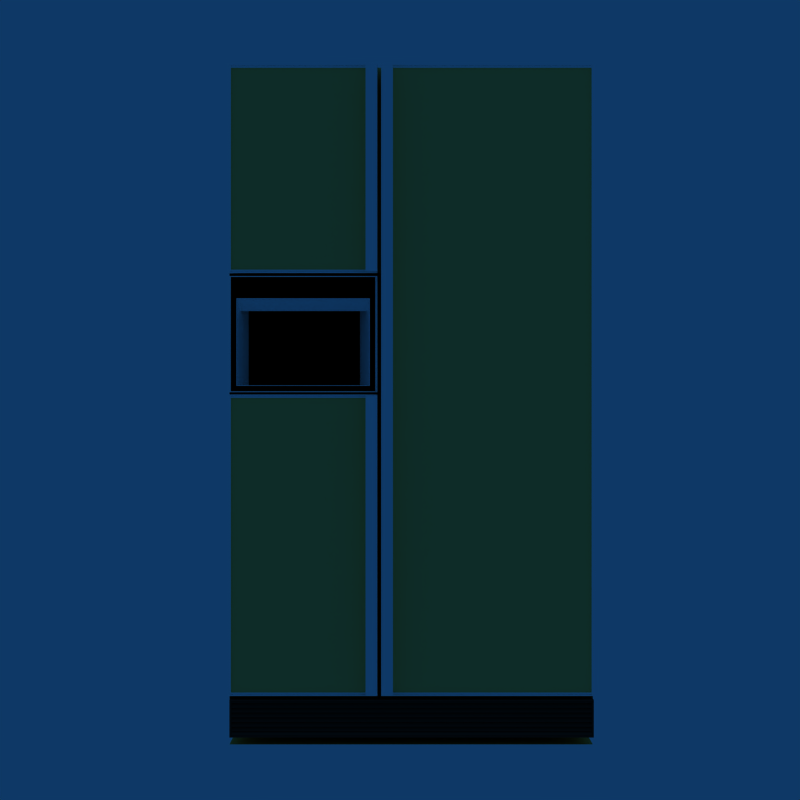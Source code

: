 # Source: 03_refrigerator.blend  (saved by Blender 2.49.2; exported with 4.5.12 LTS)
import bpy
from mathutils import Matrix  # noqa: F401  (used for matrix-valued properties, if any)

bpy.ops.wm.read_factory_settings(use_empty=True)
scene = bpy.context.scene
scene.name = 'Scene'

# ---- collections
col_collection_1 = bpy.data.collections.new('Collection 1'); scene.collection.children.link(col_collection_1)
col_collection_6 = bpy.data.collections.new('Collection 6'); scene.collection.children.link(col_collection_6)
col_collection_6.hide_render = True
col_collection_6.hide_viewport = True
col_collection_10 = bpy.data.collections.new('Collection 10'); scene.collection.children.link(col_collection_10)
col_collection_10.hide_render = True
col_collection_10.hide_viewport = True

# ---- materials (node trees are filled in below, after node groups)
mat_material_016 = bpy.data.materials.new('Material.016')
mat_material_016.alpha_threshold = 0.0
mat_material_016.diffuse_color = (0.9861, 0.7808, 0.3941, 1.0)
mat_material_016.roughness = 0.5
mat_material_016.line_color = (0.0, 0.0, 0.0, 1.0)
mat_material_019 = bpy.data.materials.new('Material.019')
mat_material_019.alpha_threshold = 0.0
mat_material_019.diffuse_color = (0.0, 0.0, 0.0, 1.0)
mat_material_019.roughness = 0.5
mat_material_019.line_color = (0.0, 0.0, 0.0, 1.0)
mat_material_018 = bpy.data.materials.new('Material.018')
mat_material_018.alpha_threshold = 0.0
mat_material_018.diffuse_color = (0.14, 0.14, 0.14, 1.0)
mat_material_018.roughness = 0.5
mat_material_018.line_color = (0.0, 0.0, 0.0, 1.0)
mat_material_017 = bpy.data.materials.new('Material.017')
mat_material_017.alpha_threshold = 0.0
mat_material_017.diffuse_color = (1.0, 1.0, 1.0, 1.0)
mat_material_017.roughness = 0.5
mat_material_017.line_color = (0.0, 0.0, 0.0, 1.0)
mat_material = bpy.data.materials.new('Material')
mat_material.alpha_threshold = 0.0
mat_material.diffuse_color = (0.14, 0.14, 0.14, 1.0)
mat_material.roughness = 0.5
mat_material.line_color = (0.0, 0.0, 0.0, 1.0)

# ---- material node trees

# ---- world
world_world = bpy.data.worlds.new('World'); scene.world = world_world
world_world.color = (0.05656, 0.2208, 0.4)
world_world.use_sun_shadow = False
world_world.sun_shadow_jitter_overblur = 0.0
world_world.cycles.sampling_method = 'MANUAL'
world_world.cycles.sample_map_resolution = 256

# ---- cameras
cam_camera = bpy.data.cameras.new('Camera')
cam_camera.passepartout_alpha = 0.7
cam_camera.clip_end = 100.0
cam_camera.lens = 150.0
cam_camera.ortho_scale = 7.314
cam_camera.display_size = 0.2
cam_camera.dof.focus_distance = 0.0
cam_camera.dof.aperture_fstop = 128.0

# ---- lights
light_lamp_002 = bpy.data.lights.new('Lamp.002', 'SPOT')
light_lamp_002.transmission_factor = 0.0
light_lamp_002.cutoff_distance = 10.0
light_lamp_002.energy = 100.0
light_lamp_002.shadow_buffer_clip_start = 0.5
light_lamp_002.shadow_soft_size = 1.0
light_lamp_002.shadow_maximum_resolution = 0.006
light_lamp_002.use_absolute_resolution = True
light_lamp_002.spot_blend = 0.3055
light_lamp_002.spot_size = 1.41
light_lamp_002.cycles.use_multiple_importance_sampling = False
light_lamp_001 = bpy.data.lights.new('Lamp.001', 'SPOT')
light_lamp_001.transmission_factor = 0.0
light_lamp_001.cutoff_distance = 10.0
light_lamp_001.energy = 100.0
light_lamp_001.shadow_buffer_clip_start = 0.5
light_lamp_001.shadow_soft_size = 1.0
light_lamp_001.shadow_maximum_resolution = 0.006
light_lamp_001.use_absolute_resolution = True
light_lamp_001.spot_blend = 0.3944
light_lamp_001.spot_size = 1.688
light_lamp_001.cycles.use_multiple_importance_sampling = False
light_lamp = bpy.data.lights.new('Lamp', 'SPOT')
light_lamp.transmission_factor = 0.0
light_lamp.cutoff_distance = 10.0
light_lamp.energy = 100.0
light_lamp.shadow_buffer_clip_start = 0.5
light_lamp.shadow_soft_size = 1.0
light_lamp.shadow_maximum_resolution = 0.006
light_lamp.use_absolute_resolution = True
light_lamp.spot_blend = 0.2611
light_lamp.spot_size = 1.549
light_lamp.cycles.use_multiple_importance_sampling = False

# ---- meshes
me_cube_005 = bpy.data.meshes.new('Cube.005')
me_cube_005.from_pydata([(-0.3401, 0.46, 1.195), (-0.3401, -0.46, 1.195), (0.3401, -0.46, 0.02), (0.3401, 0.46, 0.02), (-0.3401, 0.46, 0.02), (-0.3401, -0.46, 0.02), (-0.3401, 0.46, 1.715), (-0.3401, -0.46, 1.715), (0.3401, -0.46, 1.715), (0.3401, 0.46, 1.715), (-0.3401, 0.46, 0.13), (-0.3401, -0.46, 0.13), (0.3401, -0.46, 0.13), (0.3401, 0.46, 0.13), (-0.3354, -0.46, 0.02), (-0.3354, 0.46, 0.02), (-0.3354, 0.46, 1.715), (-0.3354, -0.46, 1.715), (-0.3354, 0.46, 0.13), (-0.3354, -0.46, 0.13), (-0.3401, 0.4547, 1.195), (0.3401, 0.4547, 0.02), (-0.3401, 0.4547, 0.02), (-0.3401, 0.4547, 1.715), (0.3401, 0.4547, 1.715), (0.3401, 0.4547, 0.13), (-0.3354, 0.4547, 0.02), (-0.3354, 0.4547, 1.715), (-0.3401, -0.46, 1.71), (-0.3401, 0.46, 1.71), (-0.3401, 0.4547, 1.71), (-0.3401, -0.4551, 1.195), (0.3401, -0.4551, 0.02), (-0.3401, -0.4551, 0.02), (-0.3401, -0.4551, 1.715), (0.3401, -0.4551, 1.715), (0.3401, -0.4551, 0.13), (-0.3354, -0.4551, 0.02), (-0.3354, -0.4551, 1.715), (-0.3401, -0.4551, 1.71), (0.3352, -0.46, 0.02), (0.3352, 0.46, 0.02), (0.3352, 0.46, 1.715), (0.3352, -0.46, 1.715), (0.3352, 0.46, 0.13), (0.3352, -0.46, 0.13), (0.3352, 0.4547, 0.02), (0.3352, 0.4547, 1.715), (0.3352, -0.4551, 0.02), (0.3352, -0.4551, 1.715), (-0.3401, 0.46, 1.71), (-0.3401, -0.46, 1.71), (0.3401, 0.46, 1.71), (0.3401, -0.46, 1.71), (-0.3354, 0.46, 1.71), (-0.3354, -0.46, 1.71), (0.3401, 0.4547, 1.71), (0.3401, -0.4551, 1.71), (0.3352, 0.46, 1.71), (0.3352, -0.46, 1.71), (-0.1678, -0.46, 0.02), (-9.981e-05, -0.46, 0.02), (0.1676, -0.46, 0.02), (-0.1677, 0.46, 0.02), (-9.972e-05, 0.46, 0.02), (0.1676, 0.46, 0.02), (-0.1677, 0.46, 1.715), (-9.969e-05, 0.46, 1.715), (0.1676, 0.46, 1.715), (-0.1678, -0.46, 1.715), (-9.996e-05, -0.46, 1.715), (0.1676, -0.46, 1.715), (-0.1677, 0.46, 0.13), (-9.972e-05, 0.46, 0.13), (0.1676, 0.46, 0.13), (-0.1678, -0.46, 0.13), (-9.981e-05, -0.46, 0.13), (0.1676, -0.46, 0.13), (-0.1677, 0.4547, 0.02), (-9.972e-05, 0.4547, 0.02), (0.1676, 0.4547, 0.02), (-0.1677, 0.4547, 1.715), (-9.969e-05, 0.4547, 1.715), (0.1676, 0.4547, 1.715), (-0.1678, -0.4551, 0.02), (-9.981e-05, -0.4551, 0.02), (0.1676, -0.4551, 0.02), (-0.1678, -0.4551, 1.715), (-9.996e-05, -0.4551, 1.715), (0.1676, -0.4551, 1.715), (-0.1677, 0.46, 1.71), (-9.969e-05, 0.46, 1.71), (0.1676, 0.46, 1.71), (-0.1678, -0.46, 1.71), (-9.996e-05, -0.46, 1.71), (0.1676, -0.46, 1.71), (-0.3401, 0.2273, 1.195), (-0.3401, -0.000188, 1.195), (-0.3401, -0.2277, 1.195), (0.3401, 0.2273, 0.02), (0.3401, -0.0001882, 0.02), (0.3401, -0.2277, 0.02), (-0.3401, 0.2273, 0.02), (-0.3401, -0.000188, 0.02), (-0.3401, -0.2277, 0.02), (-0.3401, 0.2273, 1.715), (-0.3401, -0.000188, 1.715), (-0.3401, -0.2277, 1.715), (0.3401, 0.2273, 1.715), (0.3401, -0.0001884, 1.715), (0.3401, -0.2277, 1.715), (0.3401, 0.2273, 0.13), (0.3401, -0.0001882, 0.13), (0.3401, -0.2277, 0.13), (-0.3354, 0.2273, 0.02), (-0.3354, -0.000188, 0.02), (-0.3354, -0.2277, 0.02), (-0.3354, 0.2273, 1.715), (-0.3354, -0.000188, 1.715), (-0.3354, -0.2277, 1.715), (-0.3401, 0.2273, 1.71), (-0.3401, -0.000188, 1.71), (-0.3401, -0.2277, 1.71), (0.3352, 0.2273, 0.02), (0.3352, -0.0001882, 0.02), (0.3352, -0.2277, 0.02), (0.3352, 0.2273, 1.715), (0.3352, -0.0001884, 1.715), (0.3352, -0.2277, 1.715), (0.3401, 0.2273, 1.71), (0.3401, -0.0001884, 1.71), (0.3401, -0.2277, 1.71), (-0.1678, -0.2277, 0.02), (-0.1678, -0.000188, 0.02), (-0.1677, 0.2273, 0.02), (-9.979e-05, -0.2277, 0.02), (-9.976e-05, -0.0001881, 0.02), (-9.974e-05, 0.2273, 0.02), (0.1676, -0.2277, 0.02), (0.1676, -0.0001881, 0.02), (0.1676, 0.2273, 0.02), (-0.1678, -0.2277, 1.715), (-0.1678, -0.0001881, 1.715), (-0.1678, 0.2273, 1.715), (-9.989e-05, -0.2277, 1.715), (-9.982e-05, -0.0001882, 1.715), (-9.976e-05, 0.2273, 1.715), (0.1676, -0.2277, 1.715), (0.1676, -0.0001883, 1.715), (0.1676, 0.2273, 1.715)], [], [(19, 11, 5, 14), (10, 18, 15, 4), (13, 25, 21, 3), (22, 4, 15, 26), (6, 23, 27, 16), (29, 0, 20, 30), (30, 23, 6, 29), (36, 12, 2, 32), (5, 33, 37, 14), (34, 7, 17, 38), (28, 39, 31, 1), (7, 34, 39, 28), (12, 45, 40, 2), (44, 13, 3, 41), (41, 3, 21, 46), (47, 24, 9, 42), (48, 32, 2, 40), (43, 8, 35, 49), (10, 50, 54, 18), (50, 6, 16, 54), (7, 51, 55, 17), (51, 11, 19, 55), (24, 56, 52, 9), (56, 25, 13, 52), (8, 53, 57, 35), (53, 12, 36, 57), (44, 58, 52, 13), (58, 42, 9, 52), (43, 59, 53, 8), (59, 45, 12, 53), (45, 77, 62, 40), (77, 76, 61, 62), (76, 75, 60, 61), (75, 19, 14, 60), (18, 72, 63, 15), (72, 73, 64, 63), (73, 74, 65, 64), (74, 44, 41, 65), (15, 63, 78, 26), (63, 64, 79, 78), (64, 65, 80, 79), (65, 41, 46, 80), (27, 81, 66, 16), (81, 82, 67, 66), (82, 83, 68, 67), (83, 47, 42, 68), (37, 84, 60, 14), (84, 85, 61, 60), (85, 86, 62, 61), (86, 48, 40, 62), (17, 69, 87, 38), (69, 70, 88, 87), (70, 71, 89, 88), (71, 43, 49, 89), (54, 90, 72, 18), (90, 91, 73, 72), (91, 92, 74, 73), (92, 58, 44, 74), (16, 66, 90, 54), (66, 67, 91, 90), (67, 68, 92, 91), (68, 42, 58, 92), (55, 93, 69, 17), (93, 94, 70, 69), (94, 95, 71, 70), (95, 59, 43, 71), (19, 75, 93, 55), (75, 76, 94, 93), (76, 77, 95, 94), (77, 45, 59, 95), (25, 111, 99, 21), (111, 112, 100, 99), (112, 113, 101, 100), (113, 36, 32, 101), (33, 104, 116, 37), (104, 103, 115, 116), (103, 102, 114, 115), (102, 22, 26, 114), (23, 105, 117, 27), (105, 106, 118, 117), (106, 107, 119, 118), (107, 34, 38, 119), (39, 122, 98, 31), (122, 121, 97, 98), (121, 120, 96, 97), (120, 30, 20, 96), (34, 107, 122, 39), (107, 106, 121, 122), (106, 105, 120, 121), (105, 23, 30, 120), (21, 99, 123, 46), (99, 100, 124, 123), (100, 101, 125, 124), (101, 32, 48, 125), (35, 110, 128, 49), (110, 109, 127, 128), (109, 108, 126, 127), (108, 24, 47, 126), (57, 131, 110, 35), (131, 130, 109, 110), (130, 129, 108, 109), (129, 56, 24, 108), (36, 113, 131, 57), (113, 112, 130, 131), (112, 111, 129, 130), (111, 25, 56, 129), (78, 134, 114, 26), (134, 133, 115, 114), (133, 132, 116, 115), (132, 84, 37, 116), (79, 137, 134, 78), (137, 136, 133, 134), (136, 135, 132, 133), (135, 85, 84, 132), (80, 140, 137, 79), (140, 139, 136, 137), (139, 138, 135, 136), (138, 86, 85, 135), (46, 123, 140, 80), (123, 124, 139, 140), (124, 125, 138, 139), (125, 48, 86, 138), (87, 141, 119, 38), (141, 142, 118, 119), (142, 143, 117, 118), (143, 81, 27, 117), (88, 144, 141, 87), (144, 145, 142, 141), (145, 146, 143, 142), (146, 82, 81, 143), (89, 147, 144, 88), (147, 148, 145, 144), (148, 149, 146, 145), (149, 83, 82, 146), (49, 128, 147, 89), (128, 127, 148, 147), (127, 126, 149, 148), (126, 47, 83, 149)])
me_cube_005.polygons.foreach_set('use_smooth', [True] * 138)
me_cube_005.materials.append(mat_material_016)
me_cube_005.use_remesh_preserve_volume = False
me_cube_005.use_remesh_preserve_attributes = False
me_cube_005.use_mirror_vertex_groups = False
me_cube_005.update()
me_cube_006 = bpy.data.meshes.new('Cube.006')
me_cube_006.from_pydata([(-0.3911, 0.1039, 0.9098), (-0.3911, 0.4406, 0.9098), (-0.3911, 0.454, 0.9098), (-0.3911, 0.09083, 0.9098), (-0.3911, 0.1055, 0.9079), (-0.3911, 0.1055, 0.8947), (-0.3911, 0.4388, 0.9079), (-0.3911, 0.4388, 0.8947), (-0.3911, 0.1039, 0.9079), (-0.3911, 0.1039, 0.8947), (-0.3911, 0.1039, 1.129), (-0.3911, 0.4406, 0.9079), (-0.3911, 0.454, 0.9079), (-0.3911, 0.09083, 0.9079), (-0.3911, 0.4406, 0.8947), (-0.3911, 0.4406, 1.129), (-0.3911, 0.09083, 0.8947), (-0.3911, 0.454, 0.8947), (-0.3911, 0.09083, 1.129), (-0.3911, 0.454, 1.129), (-0.2901, 0.1305, 1.127), (-0.2901, 0.4138, 1.127), (-0.2901, 0.4138, 0.9098), (-0.2901, 0.1305, 0.9098), (-0.3921, 0.454, 1.182), (-0.3921, 0.09083, 1.182), (-0.3921, 0.09083, 1.129), (-0.3921, 0.454, 1.129), (-0.3911, 0.454, 1.129), (-0.3911, 0.09083, 1.129)], [], [(0, 3, 18, 10), (3, 0, 8, 13), (1, 2, 12, 11), (15, 19, 2, 1), (5, 4, 6, 7), (9, 8, 4, 5), (7, 6, 11, 14), (16, 13, 8, 9), (11, 12, 17, 14), (23, 20, 21, 22), (24, 27, 26, 25), (27, 28, 29, 26)])
me_cube_006.materials.append(mat_material_019)
me_cube_006.use_remesh_preserve_volume = False
me_cube_006.use_remesh_preserve_attributes = False
me_cube_006.use_mirror_vertex_groups = False
me_cube_006.update()
me_cube_127 = bpy.data.meshes.new('Cube.127')
me_cube_127.from_pydata([(-0.3401, 0.4541, 0.1101), (-0.3651, 0.4541, 0.1101), (-0.3651, 0.4541, 0.025), (-0.3401, 0.4541, 0.025), (-0.3651, 0.456, 0.025), (-0.3651, 0.456, 0.1101), (-0.3401, 0.456, 0.1101), (-0.3401, 0.456, 0.025), (-0.3651, 0.456, 0.1121), (-0.3401, 0.456, 0.1121), (-0.3651, 0.4541, 0.1121), (-0.3401, 0.4541, 0.1121), (-0.3651, 0.456, 0.023), (-0.3401, 0.456, 0.023), (-0.3401, 0.4541, 0.023), (-0.3651, 0.4541, 0.023), (-0.3401, -0.456, 0.023), (-0.3651, -0.456, 0.023), (-0.3651, -0.456, 0.025), (-0.3401, -0.456, 0.025), (-0.3651, -0.456, 0.1121), (-0.3401, -0.456, 0.1121), (-0.3401, -0.456, 0.1101), (-0.3651, -0.456, 0.1101), (-0.3651, -0.458, 0.1101), (-0.3401, -0.458, 0.1101), (-0.3401, -0.458, 0.1121), (-0.3651, -0.458, 0.1121), (-0.3401, -0.458, 0.025), (-0.3651, -0.458, 0.025), (-0.3651, -0.458, 0.023), (-0.3401, -0.458, 0.023), (-0.3651, -0.458, 0.1101), (-0.3401, -0.458, 0.1101), (-0.3401, -0.456, 0.1101), (-0.3651, -0.456, 0.1101), (-0.3671, 0.4541, 0.025), (-0.3671, -0.456, 0.025), (-0.3671, 0.4541, 0.033), (-0.3671, -0.456, 0.033), (-0.3651, -0.456, 0.033), (-0.3651, 0.4541, 0.033), (-0.3401, 0.4541, 0.1101), (-0.3401, 0.4541, 0.025), (-0.3401, -0.456, 0.1101), (-0.3401, -0.456, 0.025), (-0.3401, -0.456, 0.1101), (-0.3401, -0.456, 0.033), (-0.3401, 0.4541, 0.033), (-0.3671, 0.456, 0.023), (-0.3671, -0.458, 0.023), (-0.3401, 0.456, 0.023), (-0.3401, -0.458, 0.023), (-0.3401, -0.458, 0.02), (-0.3671, -0.458, 0.02), (-0.3401, 0.456, 0.02), (-0.3671, 0.456, 0.02), (-0.3401, -0.461, 0.02), (-0.3401, -0.461, 0.1151), (-0.3671, -0.461, 0.1151), (-0.3671, -0.461, 0.02), (-0.3503, -0.456, 0.1104), (-0.3503, 0.4541, 0.1104), (-0.3657, -0.456, 0.095), (-0.3657, 0.4541, 0.095), (-0.3671, -0.456, 0.09641), (-0.3671, 0.4541, 0.09641), (-0.3517, -0.456, 0.1118), (-0.3517, 0.4541, 0.1118), (-0.348, 0.4541, 0.1035), (-0.348, -0.456, 0.1035), (-0.3671, 0.4541, 0.08441), (-0.3671, -0.456, 0.08441), (-0.3657, 0.4541, 0.083), (-0.3657, -0.456, 0.083), (-0.3466, 0.4541, 0.1021), (-0.3466, -0.456, 0.1021), (-0.3466, -0.456, 0.09009), (-0.3466, 0.4541, 0.09009), (-0.3657, -0.456, 0.071), (-0.3657, 0.4541, 0.071), (-0.3671, -0.456, 0.07241), (-0.3671, 0.4541, 0.07241), (-0.348, -0.456, 0.09151), (-0.348, 0.4541, 0.09151), (-0.348, 0.4541, 0.07951), (-0.348, -0.456, 0.07951), (-0.3671, 0.4541, 0.06041), (-0.3671, -0.456, 0.06041), (-0.3657, 0.4541, 0.059), (-0.3657, -0.456, 0.059), (-0.3466, 0.4541, 0.07809), (-0.3466, -0.456, 0.07809), (-0.3466, -0.456, 0.06609), (-0.3466, 0.4541, 0.06609), (-0.3657, -0.456, 0.047), (-0.3657, 0.4541, 0.047), (-0.3671, -0.456, 0.04841), (-0.3671, 0.4541, 0.04841), (-0.348, -0.456, 0.06751), (-0.348, 0.4541, 0.06751), (-0.348, 0.4541, 0.05551), (-0.348, -0.456, 0.05551), (-0.3671, 0.4541, 0.03641), (-0.3671, -0.456, 0.03641), (-0.3657, 0.4541, 0.035), (-0.3657, -0.456, 0.035), (-0.3466, 0.4541, 0.05409), (-0.3466, -0.456, 0.05409), (-0.3401, 0.459, 0.02), (-0.3401, 0.459, 0.1151), (-0.3671, 0.459, 0.1151), (-0.3671, 0.459, 0.02), (-0.3401, 0.456, 0.02), (-0.3671, 0.456, 0.02), (-0.3671, 0.456, 0.1151), (-0.3401, 0.456, 0.1151), (-0.3401, -0.461, 0.1151), (-0.3671, -0.461, 0.1151), (-0.3671, -0.461, 0.02), (-0.3401, -0.461, 0.02), (-0.3671, -0.458, 0.02), (-0.3671, -0.458, 0.1151), (-0.3401, -0.458, 0.1151), (-0.3401, -0.458, 0.02), (-0.3401, -0.458, 0.1121), (-0.3401, 0.456, 0.1121), (-0.3671, -0.458, 0.1121), (-0.3671, 0.456, 0.1121), (-0.3636, 0.4541, 0.1119), (-0.3636, -0.456, 0.1119), (-0.3671, 0.4541, 0.1084), (-0.3671, -0.456, 0.1084), (-0.3657, 0.4541, 0.107), (-0.3657, -0.456, 0.107), (-0.3622, 0.4541, 0.1105), (-0.3622, -0.456, 0.1105)], [], [(3, 0, 1, 2), (0, 3, 7, 6), (5, 4, 2, 1), (5, 1, 10, 8), (0, 6, 9, 11), (9, 8, 10, 11), (7, 3, 14, 13), (2, 4, 12, 15), (12, 13, 14, 15), (15, 14, 16, 17), (2, 15, 17, 18), (14, 3, 19, 16), (11, 10, 20, 21), (0, 11, 21, 22), (10, 1, 23, 20), (3, 2, 18, 19), (1, 0, 22, 23), (23, 22, 25, 24), (20, 23, 24, 27), (22, 21, 26, 25), (21, 20, 27, 26), (16, 19, 28, 31), (18, 17, 30, 29), (17, 16, 31, 30), (28, 29, 30, 31), (24, 25, 26, 27), (28, 19, 34, 33), (29, 28, 33, 32), (18, 29, 32, 35), (19, 18, 35, 34), (34, 35, 32, 33), (18, 2, 36, 37), (37, 36, 38, 39), (39, 38, 41, 40), (2, 41, 38, 36), (18, 37, 39, 40), (1, 2, 43, 42), (1, 23, 44, 42), (35, 18, 45, 46), (40, 41, 48, 47), (49, 50, 52, 51), (50, 49, 56, 54), (53, 55, 51, 52), (53, 54, 56, 55), (58, 57, 60, 59), (61, 67, 68, 62), (61, 62, 64, 63), (63, 64, 66, 65), (65, 66, 68, 67), (69, 70, 72, 71), (74, 73, 71, 72), (76, 75, 73, 74), (69, 75, 76, 70), (77, 83, 84, 78), (77, 78, 80, 79), (79, 80, 82, 81), (81, 82, 84, 83), (85, 86, 88, 87), (90, 89, 87, 88), (92, 91, 89, 90), (85, 91, 92, 86), (93, 99, 100, 94), (93, 94, 96, 95), (95, 96, 98, 97), (97, 98, 100, 99), (101, 102, 104, 103), (106, 105, 103, 104), (108, 107, 105, 106), (101, 107, 108, 102), (112, 109, 113, 114), (111, 112, 114, 115), (110, 111, 115, 116), (109, 110, 116, 113), (113, 116, 115, 114), (124, 123, 117, 120), (123, 122, 118, 117), (122, 121, 119, 118), (121, 124, 120, 119), (123, 116, 126, 125), (115, 122, 127, 128), (122, 123, 125, 127), (116, 115, 128, 126), (128, 127, 125, 126), (116, 123, 122, 115), (109, 112, 111, 110), (121, 122, 123, 124), (129, 130, 132, 131), (134, 133, 131, 132), (136, 135, 133, 134), (129, 135, 136, 130)])
me_cube_127.materials.append(mat_material_018)
me_cube_127.use_remesh_preserve_volume = False
me_cube_127.use_remesh_preserve_attributes = False
me_cube_127.use_mirror_vertex_groups = False
me_cube_127.update()
me_cube_128 = bpy.data.meshes.new('Cube.128')
me_cube_128.from_pydata([(-0.3911, 0.4406, 1.129), (-0.3911, 0.4406, 0.9079), (-0.3911, 0.1039, 1.129), (-0.3911, 0.1039, 0.9079), (-0.3911, 0.4388, 1.129), (-0.3911, 0.4388, 0.9079), (-0.3911, 0.1055, 1.129), (-0.3911, 0.1055, 0.9079), (-0.3911, 0.4406, 0.9098), (-0.3911, 0.1039, 0.9098), (-0.3911, 0.4388, 0.9098), (-0.3911, 0.1055, 0.9098), (-0.3921, 0.4388, 0.9098), (-0.3921, 0.1055, 0.9098), (-0.3921, 0.1055, 1.129), (-0.3921, 0.4388, 1.129), (-0.3921, 0.1039, 0.9079), (-0.3921, 0.1039, 0.9098), (-0.3921, 0.1039, 1.129), (-0.3921, 0.4406, 0.9079), (-0.3921, 0.4406, 0.9098), (-0.3921, 0.4406, 1.129), (-0.3921, 0.4388, 0.9079), (-0.3921, 0.1055, 0.9079), (-0.2901, 0.1305, 0.9098), (-0.2901, 0.4138, 0.9098), (-0.3921, 0.1055, 1.127), (-0.3921, 0.4388, 1.127), (-0.3921, 0.1055, 1.129), (-0.3921, 0.4388, 1.129), (-0.3911, 0.1055, 1.129), (-0.3911, 0.4388, 1.129), (-0.3911, 0.1055, 1.127), (-0.3911, 0.4388, 1.127), (-0.3841, 0.4388, 1.129), (-0.3841, 0.4388, 0.9098), (-0.3841, 0.1055, 1.129), (-0.3841, 0.1055, 0.9098), (-0.3841, 0.4388, 1.127), (-0.3841, 0.1055, 1.127), (-0.2901, 0.4138, 1.127), (-0.3841, 0.4388, 1.127), (-0.2901, 0.1305, 1.127), (-0.3841, 0.1055, 1.127), (-0.3571, 0.4388, 1.097), (-0.3571, 0.1055, 1.097)], [], [(10, 12, 13, 11), (11, 13, 14, 6), (4, 15, 12, 10), (9, 17, 16, 3), (2, 18, 17, 9), (1, 19, 20, 8), (21, 0, 8, 20), (7, 23, 22, 5), (3, 16, 23, 7), (6, 14, 18, 2), (5, 22, 19, 1), (0, 21, 15, 4), (22, 23, 13, 12), (13, 17, 18, 14), (23, 16, 17, 13), (20, 12, 15, 21), (19, 22, 12, 20), (27, 26, 28, 29), (32, 26, 27, 33), (31, 29, 28, 30), (10, 35, 34, 4), (6, 36, 37, 11), (11, 37, 35, 10), (33, 38, 39, 32), (24, 25, 35, 37), (25, 40, 41, 35), (37, 43, 42, 24), (40, 42, 43, 41), (41, 43, 45, 44)])
me_cube_128.materials.append(mat_material_017)
me_cube_128.use_remesh_preserve_volume = False
me_cube_128.use_remesh_preserve_attributes = False
me_cube_128.use_mirror_vertex_groups = False
me_cube_128.update()
me_cube_129 = bpy.data.meshes.new('Cube.129')
me_cube_129.from_pydata([(-0.3401, 0.08486, 0.8917), (-0.3401, 0.08486, 1.185), (-0.3561, 0.08486, 0.8917), (-0.3561, 0.08486, 1.185), (-0.3561, 0.46, 1.185), (-0.3561, 0.46, 0.8917), (-0.3911, 0.09083, 1.182), (-0.3911, 0.09083, 0.8947), (-0.3911, 0.454, 0.8947), (-0.3911, 0.454, 1.182), (-0.3921, 0.09083, 1.182), (-0.3921, 0.454, 1.182), (-0.3961, 0.09083, 1.182), (-0.3961, 0.09083, 0.8947), (-0.3961, 0.08486, 1.182), (-0.3961, 0.08486, 0.8947), (-0.3561, 0.08487, 1.182), (-0.3561, 0.08486, 0.8947), (-0.3961, 0.08486, 1.185), (-0.3961, 0.09083, 1.185), (-0.3561, 0.08487, 1.185), (-0.3961, 0.09083, 0.8917), (-0.3961, 0.08486, 0.8917), (-0.3561, 0.08486, 0.8917), (-0.3561, 0.46, 0.8917), (-0.3961, 0.46, 0.8917), (-0.3961, 0.454, 0.8917), (-0.3561, 0.46, 1.185), (-0.3961, 0.454, 1.185), (-0.3961, 0.46, 1.185), (-0.3401, 0.46, 1.185), (-0.3401, 0.46, 0.8917), (-0.3561, 0.46, 0.8947), (-0.3561, 0.46, 1.182), (-0.3961, 0.46, 0.8947), (-0.3961, 0.46, 1.182), (-0.3961, 0.454, 0.8947), (-0.3961, 0.454, 1.182)], [], [(2, 0, 1, 3), (0, 2, 5, 31), (30, 4, 3, 1), (30, 31, 5, 4), (36, 13, 7, 8), (13, 12, 6, 7), (36, 8, 9, 37), (37, 11, 10, 12), (25, 24, 23, 22), (29, 18, 20, 27), (37, 12, 19, 28), (36, 26, 21, 13), (15, 14, 12, 13), (17, 16, 14, 15), (12, 14, 18, 19), (14, 16, 20, 18), (15, 13, 21, 22), (17, 15, 22, 23), (32, 24, 25, 34), (34, 25, 26, 36), (35, 29, 27, 33), (37, 28, 29, 35), (32, 34, 35, 33), (34, 36, 37, 35)])
me_cube_129.materials.append(mat_material_017)
me_cube_129.use_remesh_preserve_volume = False
me_cube_129.use_remesh_preserve_attributes = False
me_cube_129.use_mirror_vertex_groups = False
me_cube_129.update()
me_cube_130 = bpy.data.meshes.new('Cube.130')
me_cube_130.from_pydata([(-0.3561, 0.46, 1.195), (-0.3561, 0.08487, 1.195), (-0.3561, 0.46, 1.715), (-0.3561, 0.08487, 1.715), (-0.3961, 0.46, 1.195), (-0.3961, 0.46, 1.715), (-0.3961, 0.08487, 1.195), (-0.3961, 0.08487, 1.715), (-0.3961, 0.454, 1.195), (-0.3961, 0.454, 1.715), (-0.3892, 0.454, 1.715), (-0.3892, 0.454, 1.195), (-0.3892, 0.1149, 1.715), (-0.3892, 0.1149, 1.195), (-0.3942, 0.1149, 1.195), (-0.3942, 0.1149, 1.715), (-0.4242, 0.1149, 1.715), (-0.4242, 0.1149, 1.195), (-0.4292, 0.1149, 1.195), (-0.4292, 0.1149, 1.715), (-0.4292, 0.1119, 1.715), (-0.4292, 0.1119, 1.195), (-0.4312, 0.1119, 1.195), (-0.4312, 0.1119, 1.715), (-0.4312, 0.08787, 1.715), (-0.4312, 0.08787, 1.195), (-0.4292, 0.08787, 1.195), (-0.4292, 0.08787, 1.715), (-0.4292, 0.08487, 1.715), (-0.4292, 0.08487, 1.195), (-0.3892, 0.08487, 1.715), (-0.3892, 0.46, 1.715), (-0.3561, 0.08487, 1.715), (-0.3561, 0.46, 1.715), (-0.3892, 0.08487, 1.195), (-0.3892, 0.46, 1.195), (-0.3561, 0.08487, 1.195), (-0.3561, 0.46, 1.195), (-0.4198, 0.1043, 1.195), (-0.4217, 0.1065, 1.195), (-0.4231, 0.1091, 1.195), (-0.4239, 0.1119, 1.195), (-0.4242, 0.1149, 1.195), (-0.3942, 0.1149, 1.195), (-0.3945, 0.1119, 1.195), (-0.3954, 0.1091, 1.195), (-0.3968, 0.1065, 1.195), (-0.3986, 0.1043, 1.195), (-0.4009, 0.1024, 1.195), (-0.4035, 0.101, 1.195), (-0.4063, 0.1002, 1.195), (-0.4092, 0.09987, 1.195), (-0.4121, 0.1002, 1.195), (-0.415, 0.101, 1.195), (-0.4176, 0.1024, 1.195), (-0.4198, 0.1043, 1.715), (-0.4217, 0.1065, 1.715), (-0.4231, 0.1091, 1.715), (-0.4239, 0.1119, 1.715), (-0.4242, 0.1149, 1.715), (-0.3942, 0.1149, 1.715), (-0.3945, 0.1119, 1.715), (-0.3954, 0.1091, 1.715), (-0.3968, 0.1065, 1.715), (-0.3986, 0.1043, 1.715), (-0.4009, 0.1024, 1.715), (-0.4035, 0.101, 1.715), (-0.4063, 0.1002, 1.715), (-0.4092, 0.09987, 1.715), (-0.4121, 0.1002, 1.715), (-0.415, 0.101, 1.715), (-0.4176, 0.1024, 1.715), (-0.3961, 0.46, 1.715), (-0.3561, 0.46, 1.715), (-0.3961, 0.46, 1.718), (-0.3561, 0.46, 1.718), (-0.3961, 0.08487, 1.715), (-0.3961, 0.08487, 1.718), (-0.3561, 0.08487, 1.718), (-0.3561, 0.08487, 1.715), (-0.3971, 0.46, 1.715), (-0.3971, 0.08487, 1.715), (-0.3971, 0.08487, 1.718), (-0.3971, 0.46, 1.718), (-0.3892, 0.454, 1.709), (-0.3892, 0.1149, 1.709), (-0.3941, 0.454, 1.709), (-0.3941, 0.1149, 1.709), (-0.3941, 0.1149, 1.713), (-0.3941, 0.454, 1.713), (-0.3931, 0.454, 1.713), (-0.3931, 0.1149, 1.713), (-0.3931, 0.454, 1.715), (-0.3931, 0.1149, 1.715), (-0.3558, 0.453, 1.204), (-0.3558, 0.453, 1.705), (-0.3558, 0.09183, 1.204), (-0.3558, 0.09183, 1.705), (-0.3404, 0.453, 1.204), (-0.3404, 0.09183, 1.204), (-0.3404, 0.453, 1.705), (-0.3404, 0.09183, 1.705), (-0.3931, 0.1149, 1.195), (-0.3931, 0.454, 1.195), (-0.3931, 0.1149, 1.197), (-0.3931, 0.454, 1.197), (-0.3941, 0.454, 1.197), (-0.3941, 0.1149, 1.197), (-0.3941, 0.1149, 1.201), (-0.3941, 0.454, 1.201), (-0.3892, 0.1149, 1.201), (-0.3892, 0.454, 1.201), (-0.3971, 0.46, 1.192), (-0.3971, 0.08487, 1.192), (-0.3971, 0.08487, 1.195), (-0.3971, 0.46, 1.195), (-0.3561, 0.08487, 1.195), (-0.3561, 0.08487, 1.192), (-0.3961, 0.08487, 1.192), (-0.3961, 0.08487, 1.195), (-0.3561, 0.46, 1.192), (-0.3961, 0.46, 1.192), (-0.3561, 0.46, 1.195), (-0.3961, 0.46, 1.195), (-0.4198, 0.08487, 1.195), (-0.4217, 0.08487, 1.195), (-0.4231, 0.08487, 1.195), (-0.4239, 0.08487, 1.195), (-0.4242, 0.08487, 1.195), (-0.3942, 0.08487, 1.195), (-0.3945, 0.08487, 1.195), (-0.3954, 0.08487, 1.195), (-0.3968, 0.08487, 1.195), (-0.3986, 0.08487, 1.195), (-0.4009, 0.08487, 1.195), (-0.4035, 0.08487, 1.195), (-0.4063, 0.08487, 1.195), (-0.4092, 0.08487, 1.195), (-0.4121, 0.08487, 1.195), (-0.415, 0.08487, 1.195), (-0.4176, 0.08487, 1.195), (-0.4198, 0.08487, 1.715), (-0.4217, 0.08487, 1.715), (-0.4231, 0.08487, 1.715), (-0.4239, 0.08487, 1.715), (-0.4242, 0.08487, 1.715), (-0.3942, 0.08487, 1.715), (-0.3945, 0.08487, 1.715), (-0.3954, 0.08487, 1.715), (-0.3968, 0.08487, 1.715), (-0.3986, 0.08487, 1.715), (-0.4009, 0.08487, 1.715), (-0.4035, 0.08487, 1.715), (-0.4063, 0.08487, 1.715), (-0.4092, 0.08487, 1.715), (-0.4121, 0.08487, 1.715), (-0.415, 0.08487, 1.715), (-0.4176, 0.08487, 1.715), (-0.4176, 0.08487, 0.8837), (-0.415, 0.08487, 0.8837), (-0.4121, 0.08487, 0.8837), (-0.4092, 0.08487, 0.8837), (-0.4063, 0.08487, 0.8837), (-0.4035, 0.08487, 0.8837), (-0.4009, 0.08487, 0.8837), (-0.3986, 0.08487, 0.8837), (-0.3968, 0.08487, 0.8837), (-0.3954, 0.08487, 0.8837), (-0.3945, 0.08487, 0.8837), (-0.3942, 0.08487, 0.8837), (-0.4242, 0.08487, 0.8837), (-0.4239, 0.08487, 0.8837), (-0.4231, 0.08487, 0.8837), (-0.4217, 0.08487, 0.8837), (-0.4198, 0.08487, 0.8837), (-0.4176, 0.08487, 0.13), (-0.415, 0.08487, 0.13), (-0.4121, 0.08487, 0.13), (-0.4092, 0.08487, 0.13), (-0.4063, 0.08487, 0.13), (-0.4035, 0.08487, 0.13), (-0.4009, 0.08487, 0.13), (-0.3986, 0.08487, 0.13), (-0.3968, 0.08487, 0.13), (-0.3954, 0.08487, 0.13), (-0.3945, 0.08487, 0.13), (-0.3942, 0.08487, 0.13), (-0.4242, 0.08487, 0.13), (-0.4239, 0.08487, 0.13), (-0.4231, 0.08487, 0.13), (-0.4217, 0.08487, 0.13), (-0.4198, 0.08487, 0.13), (-0.3961, 0.46, 0.13), (-0.3561, 0.46, 0.13), (-0.3961, 0.46, 0.127), (-0.3561, 0.46, 0.127), (-0.3961, 0.08487, 0.13), (-0.3961, 0.08487, 0.127), (-0.3561, 0.08487, 0.127), (-0.3561, 0.08487, 0.13), (-0.3971, 0.46, 0.13), (-0.3971, 0.08487, 0.13), (-0.3971, 0.08487, 0.127), (-0.3971, 0.46, 0.127), (-0.3892, 0.454, 0.136), (-0.3892, 0.1149, 0.136), (-0.3941, 0.454, 0.136), (-0.3941, 0.1149, 0.136), (-0.3941, 0.1149, 0.132), (-0.3941, 0.454, 0.132), (-0.3931, 0.454, 0.132), (-0.3931, 0.1149, 0.132), (-0.3931, 0.454, 0.13), (-0.3931, 0.1149, 0.13), (-0.3404, 0.09183, 0.874), (-0.3404, 0.453, 0.874), (-0.3404, 0.09183, 0.1397), (-0.3404, 0.453, 0.1397), (-0.3558, 0.09183, 0.874), (-0.3558, 0.09183, 0.1397), (-0.3558, 0.453, 0.874), (-0.3558, 0.453, 0.1397), (-0.3931, 0.1149, 0.8837), (-0.3931, 0.454, 0.8837), (-0.3931, 0.1149, 0.8817), (-0.3931, 0.454, 0.8817), (-0.3941, 0.454, 0.8817), (-0.3941, 0.1149, 0.8817), (-0.3941, 0.1149, 0.8777), (-0.3941, 0.454, 0.8777), (-0.3892, 0.1149, 0.8777), (-0.3892, 0.454, 0.8777), (-0.3971, 0.46, 0.8867), (-0.3971, 0.08487, 0.8867), (-0.3971, 0.08487, 0.8837), (-0.3971, 0.46, 0.8837), (-0.3561, 0.08487, 0.8837), (-0.3561, 0.08487, 0.8867), (-0.3961, 0.08487, 0.8867), (-0.3961, 0.08487, 0.8837), (-0.3561, 0.46, 0.8867), (-0.3961, 0.46, 0.8867), (-0.3561, 0.46, 0.8837), (-0.3961, 0.46, 0.8837), (-0.4176, 0.1024, 0.8837), (-0.415, 0.101, 0.8837), (-0.4121, 0.1002, 0.8837), (-0.4092, 0.09987, 0.8837), (-0.4063, 0.1002, 0.8837), (-0.4035, 0.101, 0.8837), (-0.4009, 0.1024, 0.8837), (-0.3986, 0.1043, 0.8837), (-0.3968, 0.1065, 0.8837), (-0.3954, 0.1091, 0.8837), (-0.3945, 0.1119, 0.8837), (-0.3942, 0.1149, 0.8837), (-0.4242, 0.1149, 0.8837), (-0.4239, 0.1119, 0.8837), (-0.4231, 0.1091, 0.8837), (-0.4217, 0.1065, 0.8837), (-0.4198, 0.1043, 0.8837), (-0.4176, 0.1024, 0.13), (-0.415, 0.101, 0.13), (-0.4121, 0.1002, 0.13), (-0.4092, 0.09987, 0.13), (-0.4063, 0.1002, 0.13), (-0.4035, 0.101, 0.13), (-0.4009, 0.1024, 0.13), (-0.3986, 0.1043, 0.13), (-0.3968, 0.1065, 0.13), (-0.3954, 0.1091, 0.13), (-0.3945, 0.1119, 0.13), (-0.3942, 0.1149, 0.13), (-0.4242, 0.1149, 0.13), (-0.4239, 0.1119, 0.13), (-0.4231, 0.1091, 0.13), (-0.4217, 0.1065, 0.13), (-0.4198, 0.1043, 0.13), (-0.3561, 0.46, 0.13), (-0.3561, 0.08487, 0.13), (-0.3892, 0.46, 0.13), (-0.3892, 0.08487, 0.13), (-0.3561, 0.46, 0.8837), (-0.3561, 0.08487, 0.8837), (-0.3892, 0.46, 0.8837), (-0.3892, 0.08487, 0.8837), (-0.4292, 0.08487, 0.13), (-0.4292, 0.08487, 0.8837), (-0.4292, 0.08787, 0.8837), (-0.4292, 0.08787, 0.13), (-0.4312, 0.08787, 0.13), (-0.4312, 0.08787, 0.8837), (-0.4312, 0.1119, 0.8837), (-0.4312, 0.1119, 0.13), (-0.4292, 0.1119, 0.13), (-0.4292, 0.1119, 0.8837), (-0.4292, 0.1149, 0.8837), (-0.4292, 0.1149, 0.13), (-0.4242, 0.1149, 0.13), (-0.4242, 0.1149, 0.8837), (-0.3942, 0.1149, 0.8837), (-0.3942, 0.1149, 0.13), (-0.3892, 0.1149, 0.13), (-0.3892, 0.1149, 0.8837), (-0.3892, 0.454, 0.13), (-0.3892, 0.454, 0.8837), (-0.3961, 0.454, 0.8837), (-0.3961, 0.454, 0.13), (-0.3961, 0.08487, 0.8837), (-0.3961, 0.08487, 0.13), (-0.3961, 0.46, 0.8837), (-0.3961, 0.46, 0.13), (-0.3561, 0.08487, 0.8837), (-0.3561, 0.46, 0.8837), (-0.3561, 0.08487, 0.13), (-0.3561, 0.46, 0.13), (-0.3561, -0.46, 0.13), (-0.3561, 0.07587, 0.13), (-0.3561, -0.46, 1.715), (-0.3561, 0.07587, 1.715), (-0.3961, -0.46, 0.13), (-0.3961, -0.46, 1.715), (-0.3961, 0.07587, 0.13), (-0.3961, 0.07587, 1.715), (-0.3961, -0.454, 0.13), (-0.3961, -0.454, 1.715), (-0.3892, -0.454, 1.715), (-0.3892, -0.454, 0.13), (-0.3892, 0.04587, 1.715), (-0.3892, 0.04587, 0.13), (-0.3942, 0.04587, 0.13), (-0.3942, 0.04587, 1.715), (-0.4242, 0.04587, 1.715), (-0.4242, 0.04587, 0.13), (-0.4292, 0.04587, 0.13), (-0.4292, 0.04587, 1.715), (-0.4292, 0.04887, 1.715), (-0.4292, 0.04887, 0.13), (-0.4312, 0.04887, 0.13), (-0.4312, 0.04887, 1.715), (-0.4312, 0.07287, 1.715), (-0.4312, 0.07287, 0.13), (-0.4292, 0.07287, 0.13), (-0.4292, 0.07287, 1.715), (-0.4292, 0.07587, 1.715), (-0.4292, 0.07587, 0.13), (-0.3892, 0.07587, 1.715), (-0.3892, -0.46, 1.715), (-0.3561, 0.07587, 1.715), (-0.3561, -0.46, 1.715), (-0.3892, 0.07587, 0.13), (-0.3892, -0.46, 0.13), (-0.3561, 0.07587, 0.13), (-0.3561, -0.46, 0.13), (-0.4198, 0.05647, 0.13), (-0.4217, 0.0542, 0.13), (-0.4231, 0.05161, 0.13), (-0.4239, 0.04879, 0.13), (-0.4242, 0.04587, 0.13), (-0.3942, 0.04587, 0.13), (-0.3945, 0.04879, 0.13), (-0.3954, 0.05161, 0.13), (-0.3968, 0.0542, 0.13), (-0.3986, 0.05647, 0.13), (-0.4009, 0.05834, 0.13), (-0.4035, 0.05972, 0.13), (-0.4063, 0.06058, 0.13), (-0.4092, 0.06087, 0.13), (-0.4121, 0.06058, 0.13), (-0.415, 0.05972, 0.13), (-0.4176, 0.05834, 0.13), (-0.4198, 0.05647, 1.715), (-0.4217, 0.0542, 1.715), (-0.4231, 0.05161, 1.715), (-0.4239, 0.04879, 1.715), (-0.4242, 0.04587, 1.715), (-0.3942, 0.04587, 1.715), (-0.3945, 0.04879, 1.715), (-0.3954, 0.05161, 1.715), (-0.3968, 0.0542, 1.715), (-0.3986, 0.05647, 1.715), (-0.4009, 0.05834, 1.715), (-0.4035, 0.05972, 1.715), (-0.4063, 0.06058, 1.715), (-0.4092, 0.06087, 1.715), (-0.4121, 0.06058, 1.715), (-0.415, 0.05972, 1.715), (-0.4176, 0.05834, 1.715), (-0.3961, -0.46, 1.715), (-0.3561, -0.46, 1.715), (-0.3961, -0.46, 1.718), (-0.3561, -0.46, 1.718), (-0.3961, 0.07587, 1.715), (-0.3961, 0.07587, 1.718), (-0.3561, 0.07587, 1.718), (-0.3561, 0.07587, 1.715), (-0.3971, -0.46, 1.715), (-0.3971, 0.07587, 1.715), (-0.3971, 0.07587, 1.718), (-0.3971, -0.46, 1.718), (-0.3892, -0.454, 1.709), (-0.3892, 0.04587, 1.709), (-0.3941, -0.454, 1.709), (-0.3941, 0.04587, 1.709), (-0.3941, 0.04587, 1.713), (-0.3941, -0.454, 1.713), (-0.3931, -0.454, 1.713), (-0.3931, 0.04587, 1.713), (-0.3931, -0.454, 1.715), (-0.3931, 0.04587, 1.715), (-0.3558, -0.453, 0.1397), (-0.3558, -0.453, 1.705), (-0.3558, 0.0689, 0.1397), (-0.3558, 0.0689, 1.705), (-0.3404, -0.453, 0.1397), (-0.3404, 0.0689, 0.1397), (-0.3404, -0.453, 1.705), (-0.3404, 0.0689, 1.705), (-0.3931, 0.04587, 0.13), (-0.3931, -0.454, 0.13), (-0.3931, 0.04587, 0.132), (-0.3931, -0.454, 0.132), (-0.3941, -0.454, 0.132), (-0.3941, 0.04587, 0.132), (-0.3941, 0.04587, 0.136), (-0.3941, -0.454, 0.136), (-0.3892, 0.04587, 0.136), (-0.3892, -0.454, 0.136), (-0.3971, -0.46, 0.127), (-0.3971, 0.07587, 0.127), (-0.3971, 0.07587, 0.13), (-0.3971, -0.46, 0.13), (-0.3561, 0.07587, 0.13), (-0.3561, 0.07587, 0.127), (-0.3961, 0.07587, 0.127), (-0.3961, 0.07587, 0.13), (-0.3561, -0.46, 0.127), (-0.3961, -0.46, 0.127), (-0.3561, -0.46, 0.13), (-0.3961, -0.46, 0.13), (-0.4198, 0.07587, 0.13), (-0.4217, 0.07587, 0.13), (-0.4231, 0.07587, 0.13), (-0.4239, 0.07587, 0.13), (-0.4242, 0.07587, 0.13), (-0.3942, 0.07587, 0.13), (-0.3945, 0.07587, 0.13), (-0.3954, 0.07587, 0.13), (-0.3968, 0.07587, 0.13), (-0.3986, 0.07587, 0.13), (-0.4009, 0.07587, 0.13), (-0.4035, 0.07587, 0.13), (-0.4063, 0.07587, 0.13), (-0.4092, 0.07587, 0.13), (-0.4121, 0.07587, 0.13), (-0.415, 0.07587, 0.13), (-0.4176, 0.07587, 0.13), (-0.4198, 0.07587, 1.715), (-0.4217, 0.07587, 1.715), (-0.4231, 0.07587, 1.715), (-0.4239, 0.07587, 1.715), (-0.4242, 0.07587, 1.715), (-0.3942, 0.07587, 1.715), (-0.3945, 0.07587, 1.715), (-0.3954, 0.07587, 1.715), (-0.3968, 0.07587, 1.715), (-0.3986, 0.07587, 1.715), (-0.4009, 0.07587, 1.715), (-0.4035, 0.07587, 1.715), (-0.4063, 0.07587, 1.715), (-0.4092, 0.07587, 1.715), (-0.4121, 0.07587, 1.715), (-0.415, 0.07587, 1.715), (-0.4176, 0.07587, 1.715)], [], [(0, 4, 5, 2), (3, 7, 6, 1), (4, 8, 9, 5), (8, 11, 10, 9), (13, 14, 15, 12), (17, 18, 19, 16), (18, 21, 20, 19), (21, 22, 23, 20), (22, 25, 24, 23), (25, 26, 27, 24), (26, 29, 28, 27), (6, 7, 28, 29), (33, 31, 30, 32), (36, 37, 35, 34), (38, 39, 56, 55), (40, 57, 56, 39), (41, 58, 57, 40), (42, 59, 58, 41), (44, 61, 60, 43), (45, 62, 61, 44), (46, 63, 62, 45), (47, 64, 63, 46), (48, 65, 64, 47), (49, 66, 65, 48), (50, 67, 66, 49), (51, 68, 67, 50), (51, 52, 69, 68), (52, 53, 70, 69), (53, 54, 71, 70), (54, 38, 55, 71), (72, 74, 75, 73), (74, 77, 78, 75), (75, 78, 79, 73), (73, 79, 76, 72), (77, 76, 79, 78), (76, 81, 80, 72), (77, 82, 81, 76), (74, 83, 82, 77), (72, 80, 83, 74), (80, 81, 82, 83), (87, 86, 84, 85), (88, 89, 86, 87), (91, 90, 89, 88), (93, 92, 90, 91), (94, 0, 2, 95), (1, 96, 97, 3), (3, 97, 95, 2), (0, 94, 96, 1), (98, 94, 95, 100), (101, 97, 96, 99), (100, 95, 97, 101), (99, 96, 94, 98), (102, 104, 105, 103), (104, 107, 106, 105), (107, 108, 109, 106), (108, 110, 111, 109), (115, 112, 113, 114), (123, 121, 112, 115), (121, 118, 113, 112), (118, 119, 114, 113), (119, 123, 115, 114), (118, 117, 116, 119), (122, 123, 119, 116), (120, 122, 116, 117), (121, 120, 117, 118), (123, 122, 120, 121), (39, 38, 124, 125), (39, 125, 126, 40), (40, 126, 127, 41), (41, 127, 128, 42), (43, 129, 130, 44), (44, 130, 131, 45), (45, 131, 132, 46), (46, 132, 133, 47), (47, 133, 134, 48), (48, 134, 135, 49), (49, 135, 136, 50), (50, 136, 137, 51), (52, 51, 137, 138), (53, 52, 138, 139), (54, 53, 139, 140), (38, 54, 140, 124), (21, 26, 25, 22), (18, 42, 128, 29), (55, 56, 142, 141), (57, 143, 142, 56), (58, 144, 143, 57), (59, 145, 144, 58), (61, 147, 146, 60), (62, 148, 147, 61), (63, 149, 148, 62), (64, 150, 149, 63), (65, 151, 150, 64), (66, 152, 151, 65), (67, 153, 152, 66), (68, 154, 153, 67), (68, 69, 155, 154), (69, 70, 156, 155), (70, 71, 157, 156), (71, 55, 141, 157), (20, 23, 24, 27), (19, 28, 145, 59), (296, 287, 170, 256), (295, 292, 291, 288), (244, 260, 174, 158), (245, 244, 158, 159), (246, 245, 159, 160), (247, 246, 160, 161), (247, 161, 162, 248), (248, 162, 163, 249), (249, 163, 164, 250), (250, 164, 165, 251), (251, 165, 166, 252), (252, 166, 167, 253), (253, 167, 168, 254), (254, 168, 169, 255), (256, 170, 171, 257), (257, 171, 172, 258), (258, 172, 173, 259), (260, 259, 173, 174), (297, 273, 187, 286), (294, 289, 290, 293), (277, 261, 175, 191), (261, 262, 176, 175), (262, 263, 177, 176), (263, 264, 178, 177), (265, 179, 178, 264), (266, 180, 179, 265), (267, 181, 180, 266), (268, 182, 181, 267), (269, 183, 182, 268), (270, 184, 183, 269), (271, 185, 184, 270), (272, 186, 185, 271), (274, 188, 187, 273), (275, 189, 188, 274), (276, 190, 189, 275), (276, 277, 191, 190), (192, 193, 195, 194), (194, 195, 198, 197), (195, 193, 199, 198), (193, 192, 196, 199), (197, 198, 199, 196), (196, 192, 200, 201), (197, 196, 201, 202), (194, 197, 202, 203), (192, 194, 203, 200), (200, 203, 202, 201), (207, 205, 204, 206), (208, 207, 206, 209), (211, 208, 209, 210), (213, 211, 210, 212), (216, 219, 221, 217), (215, 220, 218, 214), (214, 218, 219, 216), (217, 221, 220, 215), (315, 221, 219, 314), (312, 218, 220, 313), (314, 219, 218, 312), (313, 220, 221, 315), (222, 223, 225, 224), (224, 225, 226, 227), (227, 226, 229, 228), (228, 229, 231, 230), (235, 234, 233, 232), (243, 235, 232, 241), (241, 232, 233, 238), (238, 233, 234, 239), (239, 234, 235, 243), (238, 239, 236, 237), (242, 236, 239, 243), (240, 237, 236, 242), (241, 238, 237, 240), (243, 241, 240, 242), (261, 277, 260, 244), (262, 261, 244, 245), (263, 262, 245, 246), (264, 263, 246, 247), (264, 247, 248, 265), (265, 248, 249, 266), (266, 249, 250, 267), (267, 250, 251, 268), (268, 251, 252, 269), (269, 252, 253, 270), (270, 253, 254, 271), (271, 254, 255, 272), (273, 256, 257, 274), (274, 257, 258, 275), (275, 258, 259, 276), (277, 276, 259, 260), (279, 281, 280, 278), (282, 283, 285, 284), (309, 308, 287, 286), (289, 286, 287, 288), (290, 289, 288, 291), (293, 290, 291, 292), (294, 293, 292, 295), (297, 294, 295, 296), (298, 297, 296, 299), (302, 301, 300, 303), (307, 304, 305, 306), (311, 307, 306, 310), (312, 308, 309, 314), (315, 311, 310, 313), (316, 318, 321, 320), (319, 317, 322, 323), (320, 321, 325, 324), (324, 325, 326, 327), (329, 330, 331, 328), (333, 332, 335, 334), (334, 335, 336, 337), (337, 336, 339, 338), (338, 339, 340, 341), (341, 340, 343, 342), (342, 343, 344, 345), (322, 345, 344, 323), (349, 348, 346, 347), (352, 353, 351, 350), (354, 371, 372, 355), (356, 355, 372, 373), (357, 356, 373, 374), (358, 357, 374, 375), (360, 359, 376, 377), (361, 360, 377, 378), (362, 361, 378, 379), (363, 362, 379, 380), (364, 363, 380, 381), (365, 364, 381, 382), (366, 365, 382, 383), (367, 366, 383, 384), (367, 384, 385, 368), (368, 385, 386, 369), (369, 386, 387, 370), (370, 387, 371, 354), (388, 389, 391, 390), (390, 391, 394, 393), (391, 389, 395, 394), (389, 388, 392, 395), (393, 394, 395, 392), (392, 388, 396, 397), (393, 392, 397, 398), (390, 393, 398, 399), (388, 390, 399, 396), (396, 399, 398, 397), (403, 401, 400, 402), (404, 403, 402, 405), (407, 404, 405, 406), (409, 407, 406, 408), (318, 316, 410, 411), (317, 319, 413, 412), (319, 318, 411, 413), (316, 317, 412, 410), (414, 416, 411, 410), (417, 415, 412, 413), (416, 417, 413, 411), (415, 414, 410, 412), (418, 419, 421, 420), (420, 421, 422, 423), (423, 422, 425, 424), (424, 425, 427, 426), (431, 430, 429, 428), (439, 431, 428, 437), (437, 428, 429, 434), (434, 429, 430, 435), (435, 430, 431, 439), (434, 435, 432, 433), (438, 432, 435, 439), (436, 433, 432, 438), (437, 434, 433, 436), (439, 437, 436, 438), (355, 441, 440, 354), (355, 356, 442, 441), (356, 357, 443, 442), (357, 358, 444, 443), (359, 360, 446, 445), (360, 361, 447, 446), (361, 362, 448, 447), (362, 363, 449, 448), (363, 364, 450, 449), (364, 365, 451, 450), (365, 366, 452, 451), (366, 367, 453, 452), (368, 454, 453, 367), (369, 455, 454, 368), (370, 456, 455, 369), (354, 440, 456, 370), (337, 338, 341, 342), (334, 345, 444, 358), (371, 457, 458, 372), (373, 372, 458, 459), (374, 373, 459, 460), (375, 374, 460, 461), (377, 376, 462, 463), (378, 377, 463, 464), (379, 378, 464, 465), (380, 379, 465, 466), (381, 380, 466, 467), (382, 381, 467, 468), (383, 382, 468, 469), (384, 383, 469, 470), (384, 470, 471, 385), (385, 471, 472, 386), (386, 472, 473, 387), (387, 473, 457, 371), (336, 343, 340, 339), (335, 375, 461, 344)])
me_cube_130.materials.append(mat_material_017)
me_cube_130.use_remesh_preserve_volume = False
me_cube_130.use_remesh_preserve_attributes = False
me_cube_130.use_mirror_vertex_groups = False
me_cube_130.update()
me_cube_131 = bpy.data.meshes.new('Cube.131')
me_cube_131.from_pydata([(-0.3892, 0.04587, 0.13), (-0.3892, 0.04587, 1.715), (-0.3892, -0.454, 0.13), (-0.3892, -0.454, 1.715), (-0.3892, 0.454, 0.8837), (-0.3892, 0.454, 0.13), (-0.3892, 0.1149, 0.8837), (-0.3892, 0.1149, 0.13), (-0.3892, 0.1149, 1.195), (-0.3892, 0.1149, 1.715), (-0.3892, 0.454, 1.195), (-0.3892, 0.454, 1.715), (0.3401, -0.46, 0.0), (0.3401, 0.46, 0.0), (-0.3401, 0.46, 0.0), (-0.3401, -0.46, 0.0)], [], [(1, 0, 2, 3), (6, 4, 5, 7), (9, 11, 10, 8), (13, 12, 15, 14)])
me_cube_131.materials.append(mat_material_016)
me_cube_131.use_remesh_preserve_volume = False
me_cube_131.use_remesh_preserve_attributes = False
me_cube_131.use_mirror_vertex_groups = False
me_cube_131.update()
me_plane = bpy.data.meshes.new('Plane')
me_plane.from_pydata([(2.623, -0.2041, 2.152), (2.623, -4.112, 0.0), (-2.606, -4.112, 0.0), (-2.606, -0.2041, 2.152), (2.623, -0.2041, 0.5861), (-3.366, -0.6149, 0.0), (-2.606, -0.2041, 0.0), (-2.606, -0.2041, 0.5861), (0.0, -4.112, 0.0), (3.913e-07, -0.2041, 2.152), (2.623, -0.2041, 0.6838), (2.623, -0.2041, 0.0), (3.382, -0.6149, 0.0), (3.002, -0.8204, 0.0), (-2.986, -0.8204, 0.0), (-2.606, -0.2041, 0.6838), (2.935e-07, -0.2041, 0.5861), (1.957e-07, -0.2041, 0.0), (1.957e-07, -0.6149, 0.0), (3.424e-07, -0.2041, 0.6838), (9.783e-08, -0.8204, 0.0)], [], [(10, 0, 9, 19), (4, 10, 19, 16), (19, 9, 3, 15), (16, 19, 15, 7), (7, 6, 17, 16), (16, 17, 11, 4), (6, 5, 18, 17), (17, 18, 12, 11), (14, 2, 8, 20), (5, 14, 20, 18), (20, 8, 1, 13), (18, 20, 13, 12)])
me_plane.polygons.foreach_set('use_smooth', [True] * 12)
me_plane.materials.append(mat_material)
me_plane.use_remesh_preserve_volume = False
me_plane.use_remesh_preserve_attributes = False
me_plane.use_mirror_vertex_groups = False
me_plane.update()

# ---- objects
ob_cube_017 = bpy.data.objects.new('Cube.017', me_cube_005)
ob_cube_005 = bpy.data.objects.new('Cube.005', me_cube_006)
ob_cube_124 = bpy.data.objects.new('Cube.124', me_cube_127)
ob_cube_125 = bpy.data.objects.new('Cube.125', me_cube_128)
ob_cube_126 = bpy.data.objects.new('Cube.126', me_cube_129)
ob_cube_127 = bpy.data.objects.new('Cube.127', me_cube_130)
ob_cube_128 = bpy.data.objects.new('Cube.128', me_cube_131)
ob_empty = bpy.data.objects.new('Empty', None)
ob_lamp_002 = bpy.data.objects.new('Lamp.002', light_lamp_002)
ob_lamp_001 = bpy.data.objects.new('Lamp.001', light_lamp_001)
ob_lamp = bpy.data.objects.new('Lamp', light_lamp)
ob_camera = bpy.data.objects.new('Camera', cam_camera)
ob_plane = bpy.data.objects.new('Plane', me_plane)

# ---- transforms, parenting, visibility, modifiers, constraints
ob_cube_017.location = (0.02822, 0.2667, -0.008298)
ob_cube_017.rotation_euler = (0.0, -0.0, 1.571)
ob_cube_017.lock_rotations_4d = False
ob_cube_017.empty_display_type = 'ARROWS'
ob_cube_017.lineart.crease_threshold = 0.0
_m = ob_cube_017.modifiers.new('Subsurf', 'SUBSURF')
_m.uv_smooth = 'PRESERVE_CORNERS'
_m.quality = 2
_m.show_only_control_edges = False
ob_cube_005.location = (0.02822, 0.2667, -0.008298)
ob_cube_005.rotation_euler = (0.0, -0.0, 1.571)
ob_cube_005.lock_rotations_4d = False
ob_cube_005.empty_display_type = 'ARROWS'
ob_cube_005.lineart.crease_threshold = 0.0
ob_cube_124.location = (0.02822, 0.2667, -0.008298)
ob_cube_124.rotation_euler = (0.0, -0.0, 1.571)
ob_cube_124.lock_rotations_4d = False
ob_cube_124.empty_display_type = 'ARROWS'
ob_cube_124.lineart.crease_threshold = 0.0
ob_cube_125.location = (0.02822, 0.2667, -0.008298)
ob_cube_125.rotation_euler = (0.0, -0.0, 1.571)
ob_cube_125.lock_rotations_4d = False
ob_cube_125.empty_display_type = 'ARROWS'
ob_cube_125.lineart.crease_threshold = 0.0
ob_cube_126.location = (0.02822, 0.2667, -0.008298)
ob_cube_126.rotation_euler = (0.0, -0.0, 1.571)
ob_cube_126.lock_rotations_4d = False
ob_cube_126.empty_display_type = 'ARROWS'
ob_cube_126.lineart.crease_threshold = 0.0
ob_cube_127.location = (0.02822, 0.2667, -0.008298)
ob_cube_127.rotation_euler = (0.0, -0.0, 1.571)
ob_cube_127.lock_rotations_4d = False
ob_cube_127.empty_display_type = 'ARROWS'
ob_cube_127.lineart.crease_threshold = 0.0
ob_cube_128.location = (0.02822, 0.2667, -0.008298)
ob_cube_128.rotation_euler = (0.0, -0.0, 1.571)
ob_cube_128.lock_rotations_4d = False
ob_cube_128.empty_display_type = 'ARROWS'
ob_cube_128.lineart.crease_threshold = 0.0
ob_empty.location = (0.0, -0.04143, 0.8642)
ob_empty.lock_rotations_4d = False
ob_empty.empty_display_type = 'ARROWS'
ob_empty.empty_display_size = 0.1
ob_empty.empty_image_offset = (0.0, 0.0)
ob_empty.lineart.crease_threshold = 0.0
ob_lamp_002.location = (1.46, -1.457, 2.092)
ob_lamp_002.rotation_euler = (0.0, -0.0, 2.356)
ob_lamp_002.lock_rotations_4d = False
ob_lamp_002.empty_display_type = 'ARROWS'
ob_lamp_002.lineart.crease_threshold = 0.0
_c = ob_lamp_002.constraints.new('TRACK_TO'); _c.name = 'AutoTrack'
_c.target = ob_empty
ob_lamp_001.location = (-1.505, -1.501, 2.154)
ob_lamp_001.rotation_euler = (0.0, -0.0, 0.7854)
ob_lamp_001.lock_rotations_4d = False
ob_lamp_001.empty_display_type = 'ARROWS'
ob_lamp_001.lineart.crease_threshold = 0.0
_c = ob_lamp_001.constraints.new('TRACK_TO'); _c.name = 'AutoTrack'
_c.target = ob_empty
ob_lamp.location = (1.391, 1.395, 1.438)
ob_lamp.rotation_euler = (0.0, -0.0, 0.7854)
ob_lamp.lock_rotations_4d = False
ob_lamp.empty_display_type = 'ARROWS'
ob_lamp.lineart.crease_threshold = 0.0
_c = ob_lamp.constraints.new('TRACK_TO'); _c.name = 'AutoTrack'
_c.target = ob_empty
ob_camera.location = (0.0, -8.52, 0.8642)
ob_camera.lock_rotations_4d = False
ob_camera.empty_display_type = 'ARROWS'
ob_camera.color = (0.0, 0.0, 0.0, 0.0)
ob_camera.display_type = 'WIRE'
ob_camera.lineart.crease_threshold = 0.0
_c = ob_camera.constraints.new('TRACK_TO'); _c.name = 'AutoTrack'
_c.target = ob_empty
ob_plane.location = (0.0, 2.855, 0.0)
ob_plane.lock_rotations_4d = False
ob_plane.empty_display_type = 'ARROWS'
ob_plane.lineart.crease_threshold = 0.0
_m = ob_plane.modifiers.new('Subsurf', 'SUBSURF')
_m.uv_smooth = 'PRESERVE_CORNERS'
_m.quality = 2
_m.levels = 2
_m.show_only_control_edges = False

# ---- collection membership
col_collection_1.objects.link(ob_cube_017)
col_collection_1.objects.link(ob_cube_005)
col_collection_1.objects.link(ob_cube_124)
col_collection_1.objects.link(ob_cube_125)
col_collection_1.objects.link(ob_cube_126)
col_collection_1.objects.link(ob_cube_127)
col_collection_1.objects.link(ob_cube_128)
col_collection_6.objects.link(ob_empty)
col_collection_6.objects.link(ob_lamp_002)
col_collection_6.objects.link(ob_lamp_001)
col_collection_6.objects.link(ob_lamp)
col_collection_6.objects.link(ob_camera)
col_collection_10.objects.link(ob_plane)

# ---- scene / render settings (as saved in the file)
scene.camera = ob_camera
scene.frame_start = 1; scene.frame_end = 250; scene.frame_set(1)
scene.render.engine = 'BLENDER_EEVEE_NEXT'
scene.render.image_settings.file_format = 'JPEG'
scene.render.image_settings.color_mode = 'RGB'
scene.render.image_settings.quality = 100
scene.render.image_settings.compression = 100
scene.render.image_settings.exr_codec = 'RLE'
scene.render.resolution_x = 1280
scene.render.resolution_y = 1280
scene.render.resolution_percentage = 25
scene.render.pixel_aspect_x = 100.0
scene.render.pixel_aspect_y = 100.0
scene.render.fps = 25
scene.render.dither_intensity = 0.0
scene.render.border_min_x = 1.0
scene.render.border_min_y = 0.4101
scene.render.border_max_y = 0.5178
scene.render.use_compositing = False
scene.render.use_sequencer = False
scene.render.bake_margin = 2
scene.render.bake_bias = 0.0
scene.render.use_stamp_time = False
scene.render.use_stamp_date = False
scene.render.use_stamp_frame = False
scene.render.use_stamp_camera = False
scene.render.use_stamp_scene = False
scene.render.use_stamp_filename = False
scene.render.use_stamp_render_time = False
scene.render.stamp_font_size = 0
scene.cycles.use_denoising = False
scene.cycles.samples = 10
scene.cycles.sampling_pattern = 'TABULATED_SOBOL'
scene.cycles.light_sampling_threshold = 0.0
scene.cycles.use_adaptive_sampling = False
scene.cycles.use_light_tree = False
scene.cycles.blur_glossy = 0.0
scene.cycles.volume_bounces = 1
scene.cycles.pixel_filter_type = 'GAUSSIAN'
scene.cycles.sample_clamp_indirect = 0.0
scene.view_settings.view_transform = 'Raw'
bpy.context.view_layer.update()

